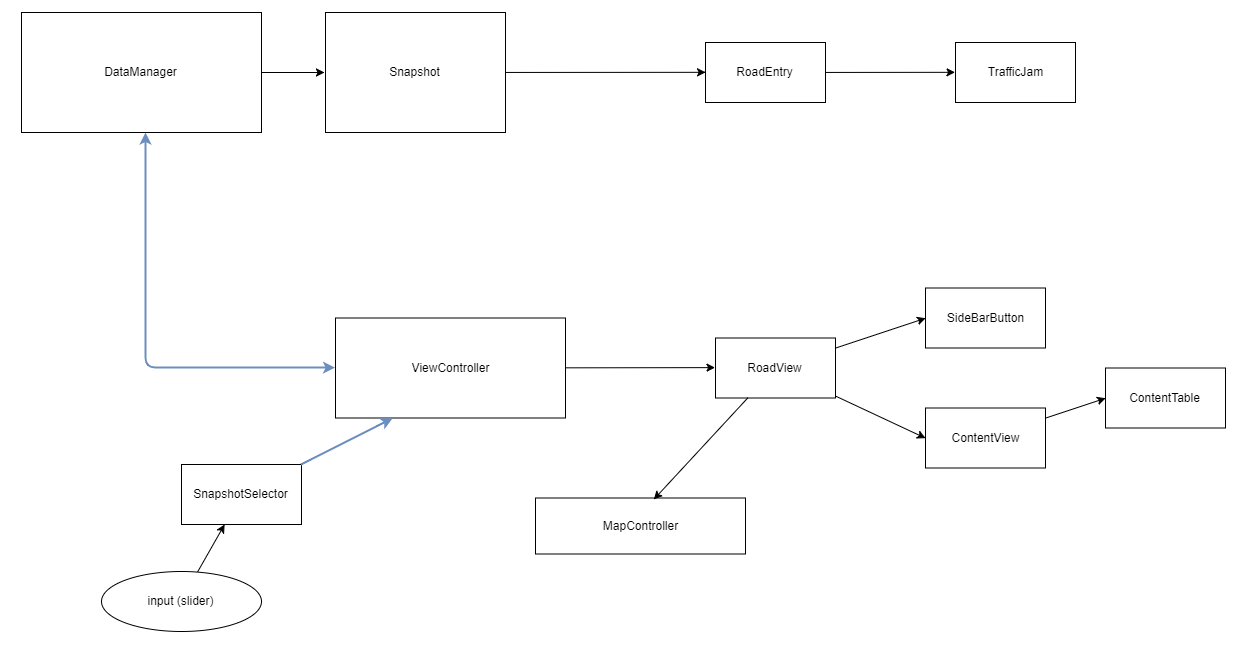

The diagram above was exported from draw.io. Its source (the exported page's mxGraphModel, read from the mxfile embedded in the PNG):
<mxGraphModel dx="1640" dy="969" grid="1" gridSize="10" guides="1" tooltips="1" connect="1" arrows="1" fold="1" page="1" pageScale="1" pageWidth="827" pageHeight="1169" math="0" shadow="0">
  <root>
    <mxCell id="0" />
    <mxCell id="1" parent="0" />
    <mxCell id="89T6P5Ej2QVx9Bxz1_da-1" value="RoadView&lt;br&gt;" style="rounded=0;whiteSpace=wrap;html=1;" parent="1" vertex="1">
      <mxGeometry x="744" y="375.5" width="120" height="60" as="geometry" />
    </mxCell>
    <mxCell id="89T6P5Ej2QVx9Bxz1_da-2" value="SideBarButton&lt;br&gt;" style="rounded=0;whiteSpace=wrap;html=1;" parent="1" vertex="1">
      <mxGeometry x="954" y="325.5" width="120" height="60" as="geometry" />
    </mxCell>
    <mxCell id="89T6P5Ej2QVx9Bxz1_da-3" value="ContentView" style="rounded=0;whiteSpace=wrap;html=1;" parent="1" vertex="1">
      <mxGeometry x="954" y="445.5" width="120" height="60" as="geometry" />
    </mxCell>
    <mxCell id="89T6P5Ej2QVx9Bxz1_da-4" value="ContentTable" style="rounded=0;whiteSpace=wrap;html=1;" parent="1" vertex="1">
      <mxGeometry x="1134" y="405.5" width="120" height="60" as="geometry" />
    </mxCell>
    <mxCell id="89T6P5Ej2QVx9Bxz1_da-5" value="Snapshot" style="rounded=0;whiteSpace=wrap;html=1;" parent="1" vertex="1">
      <mxGeometry x="354" y="50" width="180" height="120" as="geometry" />
    </mxCell>
    <mxCell id="89T6P5Ej2QVx9Bxz1_da-7" value="MapController" style="rounded=0;whiteSpace=wrap;html=1;" parent="1" vertex="1">
      <mxGeometry x="564" y="535.5" width="210" height="56" as="geometry" />
    </mxCell>
    <mxCell id="89T6P5Ej2QVx9Bxz1_da-8" value="RoadEntry" style="rounded=0;whiteSpace=wrap;html=1;" parent="1" vertex="1">
      <mxGeometry x="734" y="80" width="120" height="60" as="geometry" />
    </mxCell>
    <mxCell id="89T6P5Ej2QVx9Bxz1_da-9" value="TrafficJam" style="rounded=0;whiteSpace=wrap;html=1;" parent="1" vertex="1">
      <mxGeometry x="984" y="80" width="120" height="60" as="geometry" />
    </mxCell>
    <mxCell id="89T6P5Ej2QVx9Bxz1_da-10" value="" style="curved=1;endArrow=classic;html=1;entryX=0;entryY=0.5;entryDx=0;entryDy=0;" parent="1" source="89T6P5Ej2QVx9Bxz1_da-5" target="89T6P5Ej2QVx9Bxz1_da-8" edge="1">
      <mxGeometry width="50" height="50" relative="1" as="geometry">
        <mxPoint x="534" y="160" as="sourcePoint" />
        <mxPoint x="604.7106781186548" y="110" as="targetPoint" />
      </mxGeometry>
    </mxCell>
    <mxCell id="89T6P5Ej2QVx9Bxz1_da-11" value="" style="curved=1;endArrow=classic;html=1;entryX=0;entryY=0.5;entryDx=0;entryDy=0;" parent="1" source="89T6P5Ej2QVx9Bxz1_da-8" target="89T6P5Ej2QVx9Bxz1_da-9" edge="1">
      <mxGeometry width="50" height="50" relative="1" as="geometry">
        <mxPoint x="854" y="160" as="sourcePoint" />
        <mxPoint x="924.7106781186548" y="110" as="targetPoint" />
      </mxGeometry>
    </mxCell>
    <mxCell id="89T6P5Ej2QVx9Bxz1_da-12" value="DataManager" style="rounded=0;whiteSpace=wrap;html=1;" parent="1" vertex="1">
      <mxGeometry x="50" y="50" width="240" height="120" as="geometry" />
    </mxCell>
    <mxCell id="89T6P5Ej2QVx9Bxz1_da-14" value="ViewController" style="rounded=0;whiteSpace=wrap;html=1;" parent="1" vertex="1">
      <mxGeometry x="364" y="355.5" width="230" height="100" as="geometry" />
    </mxCell>
    <mxCell id="89T6P5Ej2QVx9Bxz1_da-16" value="" style="endArrow=classic;startArrow=classic;html=1;entryX=0;entryY=0.5;entryDx=0;entryDy=0;fillColor=#dae8fc;strokeColor=#6c8ebf;strokeWidth=2;" parent="1" target="89T6P5Ej2QVx9Bxz1_da-14" edge="1">
      <mxGeometry width="50" height="50" relative="1" as="geometry">
        <mxPoint x="174" y="170" as="sourcePoint" />
        <mxPoint x="170" y="457.71067811865476" as="targetPoint" />
        <Array as="points">
          <mxPoint x="174" y="405" />
        </Array>
      </mxGeometry>
    </mxCell>
    <mxCell id="89T6P5Ej2QVx9Bxz1_da-17" value="" style="curved=1;endArrow=classic;html=1;entryX=0;entryY=0.5;entryDx=0;entryDy=0;" parent="1" source="89T6P5Ej2QVx9Bxz1_da-14" target="89T6P5Ej2QVx9Bxz1_da-1" edge="1">
      <mxGeometry width="50" height="50" relative="1" as="geometry">
        <mxPoint x="604" y="425.5" as="sourcePoint" />
        <mxPoint x="674.7106781186548" y="375.5" as="targetPoint" />
      </mxGeometry>
    </mxCell>
    <mxCell id="89T6P5Ej2QVx9Bxz1_da-18" value="" style="curved=1;endArrow=classic;html=1;entryX=0;entryY=0.5;entryDx=0;entryDy=0;" parent="1" source="89T6P5Ej2QVx9Bxz1_da-1" target="89T6P5Ej2QVx9Bxz1_da-2" edge="1">
      <mxGeometry width="50" height="50" relative="1" as="geometry">
        <mxPoint x="864" y="455.5" as="sourcePoint" />
        <mxPoint x="934.7106781186548" y="405.5" as="targetPoint" />
      </mxGeometry>
    </mxCell>
    <mxCell id="89T6P5Ej2QVx9Bxz1_da-19" value="" style="curved=1;endArrow=classic;html=1;entryX=0;entryY=0.5;entryDx=0;entryDy=0;" parent="1" source="89T6P5Ej2QVx9Bxz1_da-1" target="89T6P5Ej2QVx9Bxz1_da-3" edge="1">
      <mxGeometry width="50" height="50" relative="1" as="geometry">
        <mxPoint x="864" y="455.5" as="sourcePoint" />
        <mxPoint x="934.7106781186548" y="405.5" as="targetPoint" />
      </mxGeometry>
    </mxCell>
    <mxCell id="89T6P5Ej2QVx9Bxz1_da-20" value="" style="curved=1;endArrow=classic;html=1;entryX=0;entryY=0.5;entryDx=0;entryDy=0;" parent="1" source="89T6P5Ej2QVx9Bxz1_da-3" target="89T6P5Ej2QVx9Bxz1_da-4" edge="1">
      <mxGeometry width="50" height="50" relative="1" as="geometry">
        <mxPoint x="1074" y="525.5" as="sourcePoint" />
        <mxPoint x="1144.7106781186549" y="475.5" as="targetPoint" />
      </mxGeometry>
    </mxCell>
    <mxCell id="89T6P5Ej2QVx9Bxz1_da-21" value="" style="curved=1;endArrow=classic;html=1;" parent="1" source="89T6P5Ej2QVx9Bxz1_da-12" edge="1">
      <mxGeometry width="50" height="50" relative="1" as="geometry">
        <mxPoint x="170" y="169.28932188134524" as="sourcePoint" />
        <mxPoint x="353" y="110" as="targetPoint" />
      </mxGeometry>
    </mxCell>
    <mxCell id="89T6P5Ej2QVx9Bxz1_da-22" value="" style="curved=1;endArrow=classic;html=1;strokeWidth=1;entryX=0.563;entryY=0.022;entryDx=0;entryDy=0;entryPerimeter=0;" parent="1" source="89T6P5Ej2QVx9Bxz1_da-1" target="89T6P5Ej2QVx9Bxz1_da-7" edge="1">
      <mxGeometry width="50" height="50" relative="1" as="geometry">
        <mxPoint x="794" y="455.5" as="sourcePoint" />
        <mxPoint x="794" y="476.21067811865476" as="targetPoint" />
      </mxGeometry>
    </mxCell>
    <mxCell id="ZnPdzEOT6vl7LdR-keyq-1" value="SnapshotSelector" style="rounded=0;whiteSpace=wrap;html=1;" vertex="1" parent="1">
      <mxGeometry x="210" y="502" width="120" height="60" as="geometry" />
    </mxCell>
    <mxCell id="ZnPdzEOT6vl7LdR-keyq-2" value="input (slider)" style="ellipse;whiteSpace=wrap;html=1;" vertex="1" parent="1">
      <mxGeometry x="130" y="608.5" width="160" height="60" as="geometry" />
    </mxCell>
    <mxCell id="ZnPdzEOT6vl7LdR-keyq-4" value="" style="curved=1;endArrow=classic;html=1;entryX=0.25;entryY=1;entryDx=0;entryDy=0;strokeWidth=2;fillColor=#dae8fc;strokeColor=#6c8ebf;" edge="1" parent="1" source="ZnPdzEOT6vl7LdR-keyq-1" target="89T6P5Ej2QVx9Bxz1_da-14">
      <mxGeometry width="50" height="50" relative="1" as="geometry">
        <mxPoint x="270" y="481.28932188134524" as="sourcePoint" />
        <mxPoint x="270" y="431.28932188134524" as="targetPoint" />
      </mxGeometry>
    </mxCell>
    <mxCell id="ZnPdzEOT6vl7LdR-keyq-5" value="" style="curved=1;endArrow=classic;html=1;" edge="1" parent="1" source="ZnPdzEOT6vl7LdR-keyq-2" target="ZnPdzEOT6vl7LdR-keyq-1">
      <mxGeometry width="50" height="50" relative="1" as="geometry">
        <mxPoint x="210" y="587.7893218813452" as="sourcePoint" />
        <mxPoint x="210" y="537.7893218813452" as="targetPoint" />
      </mxGeometry>
    </mxCell>
  </root>
</mxGraphModel>